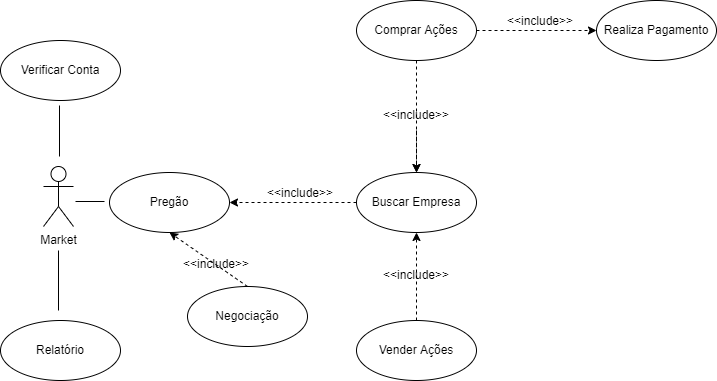

The diagram above was exported from draw.io. Its source (the exported page's mxGraphModel, read from the mxfile embedded in the PNG):
<mxGraphModel dx="2150" dy="658" grid="0" gridSize="10" guides="1" tooltips="1" connect="1" arrows="1" fold="1" page="1" pageScale="1" pageWidth="827" pageHeight="1169" math="0" shadow="0">
  <root>
    <mxCell id="0" />
    <mxCell id="1" parent="0" />
    <mxCell id="j1kIbsgzowlVxnFOKBCu-1" value="Comprar Ações" style="ellipse;whiteSpace=wrap;html=1;" parent="1" vertex="1">
      <mxGeometry x="338" y="20" width="120" height="60" as="geometry" />
    </mxCell>
    <mxCell id="j1kIbsgzowlVxnFOKBCu-2" value="Buscar Empresa" style="ellipse;whiteSpace=wrap;html=1;" parent="1" vertex="1">
      <mxGeometry x="338" y="192" width="120" height="60" as="geometry" />
    </mxCell>
    <mxCell id="j1kIbsgzowlVxnFOKBCu-3" value="Vender Ações" style="ellipse;whiteSpace=wrap;html=1;" parent="1" vertex="1">
      <mxGeometry x="338" y="340" width="120" height="60" as="geometry" />
    </mxCell>
    <mxCell id="j1kIbsgzowlVxnFOKBCu-8" value="Realiza Pagamento" style="ellipse;whiteSpace=wrap;html=1;" parent="1" vertex="1">
      <mxGeometry x="578" y="20" width="120" height="60" as="geometry" />
    </mxCell>
    <mxCell id="j1kIbsgzowlVxnFOKBCu-9" value="" style="endArrow=classic;html=1;rounded=0;dashed=1;exitX=1;exitY=0.5;exitDx=0;exitDy=0;entryX=0;entryY=0.5;entryDx=0;entryDy=0;" parent="1" source="j1kIbsgzowlVxnFOKBCu-1" target="j1kIbsgzowlVxnFOKBCu-8" edge="1">
      <mxGeometry width="50" height="50" relative="1" as="geometry">
        <mxPoint x="488" y="170" as="sourcePoint" />
        <mxPoint x="538" y="120" as="targetPoint" />
      </mxGeometry>
    </mxCell>
    <mxCell id="j1kIbsgzowlVxnFOKBCu-10" value="&amp;lt;&amp;lt;include&amp;gt;&amp;gt;" style="text;html=1;strokeColor=none;fillColor=none;align=center;verticalAlign=middle;whiteSpace=wrap;rounded=0;" parent="1" vertex="1">
      <mxGeometry x="487" y="26" width="70" height="30" as="geometry" />
    </mxCell>
    <mxCell id="j1kIbsgzowlVxnFOKBCu-11" value="" style="endArrow=classic;html=1;rounded=0;exitX=0.5;exitY=0;exitDx=0;exitDy=0;entryX=0.5;entryY=1;entryDx=0;entryDy=0;dashed=1;" parent="1" source="j1kIbsgzowlVxnFOKBCu-3" target="j1kIbsgzowlVxnFOKBCu-2" edge="1">
      <mxGeometry width="50" height="50" relative="1" as="geometry">
        <mxPoint x="428" y="220" as="sourcePoint" />
        <mxPoint x="478" y="170" as="targetPoint" />
      </mxGeometry>
    </mxCell>
    <mxCell id="j1kIbsgzowlVxnFOKBCu-12" value="" style="endArrow=classic;html=1;rounded=0;exitX=0.5;exitY=1;exitDx=0;exitDy=0;entryX=0.5;entryY=0;entryDx=0;entryDy=0;dashed=1;" parent="1" source="j1kIbsgzowlVxnFOKBCu-1" target="j1kIbsgzowlVxnFOKBCu-2" edge="1">
      <mxGeometry width="50" height="50" relative="1" as="geometry">
        <mxPoint x="428" y="220" as="sourcePoint" />
        <mxPoint x="478" y="170" as="targetPoint" />
      </mxGeometry>
    </mxCell>
    <mxCell id="j1kIbsgzowlVxnFOKBCu-29" value="" style="edgeStyle=orthogonalEdgeStyle;rounded=0;orthogonalLoop=1;jettySize=auto;html=1;dashed=1;" parent="1" source="j1kIbsgzowlVxnFOKBCu-13" target="j1kIbsgzowlVxnFOKBCu-2" edge="1">
      <mxGeometry relative="1" as="geometry" />
    </mxCell>
    <mxCell id="j1kIbsgzowlVxnFOKBCu-13" value="&amp;lt;&amp;lt;include&amp;gt;&amp;gt;" style="text;html=1;strokeColor=none;fillColor=none;align=center;verticalAlign=middle;whiteSpace=wrap;rounded=0;" parent="1" vertex="1">
      <mxGeometry x="363" y="120" width="70" height="30" as="geometry" />
    </mxCell>
    <mxCell id="j1kIbsgzowlVxnFOKBCu-14" value="&amp;lt;&amp;lt;include&amp;gt;&amp;gt;" style="text;html=1;strokeColor=none;fillColor=none;align=center;verticalAlign=middle;whiteSpace=wrap;rounded=0;" parent="1" vertex="1">
      <mxGeometry x="363" y="280" width="70" height="30" as="geometry" />
    </mxCell>
    <mxCell id="j1kIbsgzowlVxnFOKBCu-18" value="Market" style="shape=umlActor;verticalLabelPosition=bottom;verticalAlign=top;html=1;outlineConnect=0;" parent="1" vertex="1">
      <mxGeometry x="25" y="186" width="30" height="60" as="geometry" />
    </mxCell>
    <mxCell id="j1kIbsgzowlVxnFOKBCu-21" value="Relatório" style="ellipse;whiteSpace=wrap;html=1;" parent="1" vertex="1">
      <mxGeometry x="-18" y="340" width="120" height="60" as="geometry" />
    </mxCell>
    <mxCell id="j1kIbsgzowlVxnFOKBCu-22" value="Pregão" style="ellipse;whiteSpace=wrap;html=1;" parent="1" vertex="1">
      <mxGeometry x="91" y="192" width="120" height="60" as="geometry" />
    </mxCell>
    <mxCell id="j1kIbsgzowlVxnFOKBCu-23" value="" style="endArrow=none;html=1;rounded=0;" parent="1" edge="1">
      <mxGeometry width="50" height="50" relative="1" as="geometry">
        <mxPoint x="57" y="221" as="sourcePoint" />
        <mxPoint x="86" y="221" as="targetPoint" />
      </mxGeometry>
    </mxCell>
    <mxCell id="j1kIbsgzowlVxnFOKBCu-24" value="" style="endArrow=none;html=1;rounded=0;" parent="1" edge="1">
      <mxGeometry width="50" height="50" relative="1" as="geometry">
        <mxPoint x="40" y="330" as="sourcePoint" />
        <mxPoint x="40" y="270" as="targetPoint" />
      </mxGeometry>
    </mxCell>
    <mxCell id="j1kIbsgzowlVxnFOKBCu-25" value="Verificar Conta" style="ellipse;whiteSpace=wrap;html=1;" parent="1" vertex="1">
      <mxGeometry x="-18" y="60" width="120" height="60" as="geometry" />
    </mxCell>
    <mxCell id="j1kIbsgzowlVxnFOKBCu-26" value="" style="endArrow=none;html=1;rounded=0;" parent="1" edge="1">
      <mxGeometry width="50" height="50" relative="1" as="geometry">
        <mxPoint x="41" y="176" as="sourcePoint" />
        <mxPoint x="41" y="125" as="targetPoint" />
      </mxGeometry>
    </mxCell>
    <mxCell id="j1kIbsgzowlVxnFOKBCu-27" value="" style="endArrow=classic;html=1;rounded=0;entryX=1;entryY=0.5;entryDx=0;entryDy=0;exitX=0;exitY=0.5;exitDx=0;exitDy=0;dashed=1;" parent="1" source="j1kIbsgzowlVxnFOKBCu-2" target="j1kIbsgzowlVxnFOKBCu-22" edge="1">
      <mxGeometry width="50" height="50" relative="1" as="geometry">
        <mxPoint x="374" y="235" as="sourcePoint" />
        <mxPoint x="424" y="185" as="targetPoint" />
      </mxGeometry>
    </mxCell>
    <mxCell id="j1kIbsgzowlVxnFOKBCu-28" value="&amp;lt;&amp;lt;include&amp;gt;&amp;gt;" style="text;html=1;strokeColor=none;fillColor=none;align=center;verticalAlign=middle;whiteSpace=wrap;rounded=0;" parent="1" vertex="1">
      <mxGeometry x="247" y="198" width="70" height="30" as="geometry" />
    </mxCell>
    <mxCell id="FKtGLKccj_2uJbWt83DG-1" value="Negociação" style="ellipse;whiteSpace=wrap;html=1;" vertex="1" parent="1">
      <mxGeometry x="169" y="306" width="120" height="60" as="geometry" />
    </mxCell>
    <mxCell id="FKtGLKccj_2uJbWt83DG-3" value="" style="endArrow=classic;html=1;rounded=0;exitX=0.5;exitY=0;exitDx=0;exitDy=0;entryX=0.5;entryY=1;entryDx=0;entryDy=0;dashed=1;" edge="1" parent="1" source="FKtGLKccj_2uJbWt83DG-1" target="j1kIbsgzowlVxnFOKBCu-22">
      <mxGeometry width="50" height="50" relative="1" as="geometry">
        <mxPoint x="408" y="350" as="sourcePoint" />
        <mxPoint x="408" y="262" as="targetPoint" />
      </mxGeometry>
    </mxCell>
    <mxCell id="FKtGLKccj_2uJbWt83DG-4" value="&amp;lt;&amp;lt;include&amp;gt;&amp;gt;" style="text;html=1;strokeColor=none;fillColor=none;align=center;verticalAlign=middle;whiteSpace=wrap;rounded=0;" vertex="1" parent="1">
      <mxGeometry x="163" y="269" width="70" height="30" as="geometry" />
    </mxCell>
  </root>
</mxGraphModel>